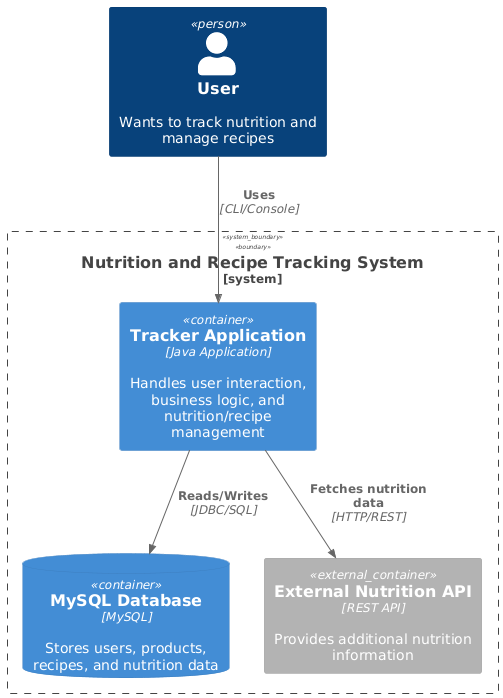

The diagram above was rendered by PlantUML. Its source (embedded in the PNG):
@startuml
!include <c4/C4_Container.puml>

' System boundary
System_Boundary(s1, "Nutrition and Recipe Tracking System") {
    Container(webapp, "Tracker Application", "Java Application", "Handles user interaction, business logic, and nutrition/recipe management")
    ContainerDb(db, "MySQL Database", "MySQL", "Stores users, products, recipes, and nutrition data")
    Container_Ext(api, "External Nutrition API", "REST API", "Provides additional nutrition information")
}

Person(user, "User", "Wants to track nutrition and manage recipes")

Rel(user, webapp, "Uses", "CLI/Console")
Rel(webapp, db, "Reads/Writes", "JDBC/SQL")
Rel(webapp, api, "Fetches nutrition data", "HTTP/REST")
@enduml